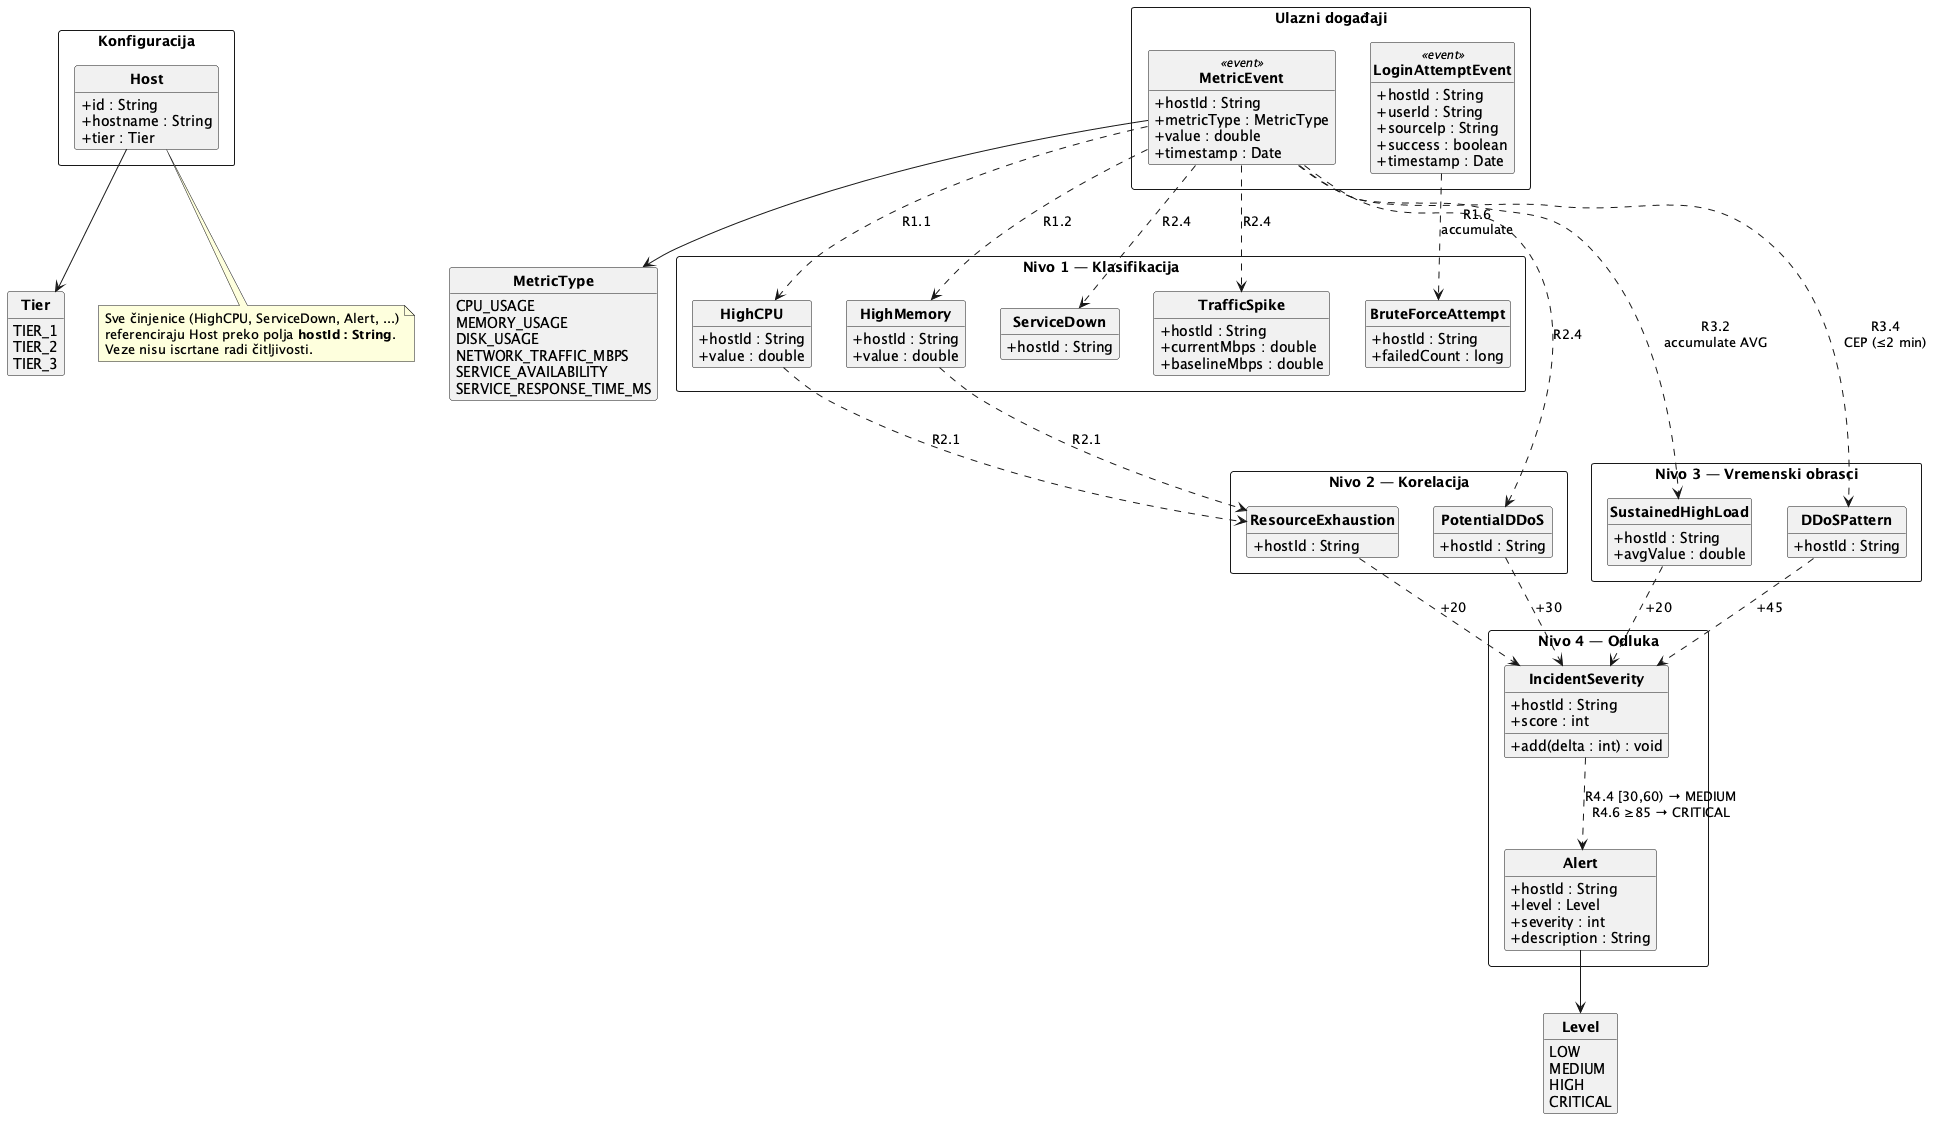

The diagram above was rendered by PlantUML. Its source (embedded in the PNG):
@startuml SBNZ Class Diagram — Domaći 3
'==================================================================
' Klasni dijagram modela podataka — Domaći 3
' Projekat: Sistem za upravljanje IT infrastrukturom
'
' Renderovanje:
'   • IntelliJ / VS Code: PlantUML plugin → Alt+D (preview)
'   • Online:             https://www.plantuml.com/plantuml/
'   • CLI:                plantuml za_domaci_3.puml  → za_domaci_3.png
'==================================================================

skinparam classAttributeIconSize 0
skinparam classFontStyle bold
skinparam packageStyle rectangle
skinparam shadowing false
hide circle
hide empty members

'------------------------------------------------------------------
' Enumeracije
'------------------------------------------------------------------
enum Tier {
    TIER_1
    TIER_2
    TIER_3
}

enum MetricType {
    CPU_USAGE
    MEMORY_USAGE
    DISK_USAGE
    NETWORK_TRAFFIC_MBPS
    SERVICE_AVAILABILITY
    SERVICE_RESPONSE_TIME_MS
}

enum Level {
    LOW
    MEDIUM
    HIGH
    CRITICAL
}

'------------------------------------------------------------------
' Konfiguracija
'------------------------------------------------------------------
package "Konfiguracija" <<Rectangle>> {
    class Host {
        +id : String
        +hostname : String
        +tier : Tier
    }
}

'------------------------------------------------------------------
' Ulazni događaji (Drools @Role(EVENT))
'------------------------------------------------------------------
package "Ulazni događaji" <<Rectangle>> {
    class MetricEvent <<event>> {
        +hostId : String
        +metricType : MetricType
        +value : double
        +timestamp : Date
    }

    class LoginAttemptEvent <<event>> {
        +hostId : String
        +userId : String
        +sourceIp : String
        +success : boolean
        +timestamp : Date
    }
}

'------------------------------------------------------------------
' Nivo 1 — Klasifikacija
'------------------------------------------------------------------
package "Nivo 1 — Klasifikacija" <<Rectangle>> {
    class HighCPU {
        +hostId : String
        +value : double
    }
    class HighMemory {
        +hostId : String
        +value : double
    }
    class ServiceDown {
        +hostId : String
    }
    class TrafficSpike {
        +hostId : String
        +currentMbps : double
        +baselineMbps : double
    }
    class BruteForceAttempt {
        +hostId : String
        +failedCount : long
    }
}

'------------------------------------------------------------------
' Nivo 2 — Korelacija
'------------------------------------------------------------------
package "Nivo 2 — Korelacija" <<Rectangle>> {
    class ResourceExhaustion {
        +hostId : String
    }
    class PotentialDDoS {
        +hostId : String
    }
}

'------------------------------------------------------------------
' Nivo 3 — Vremenski obrasci (CEP + accumulate)
'------------------------------------------------------------------
package "Nivo 3 — Vremenski obrasci" <<Rectangle>> {
    class SustainedHighLoad {
        +hostId : String
        +avgValue : double
    }
    class DDoSPattern {
        +hostId : String
    }
}

'------------------------------------------------------------------
' Nivo 4 — Odluka
'------------------------------------------------------------------
package "Nivo 4 — Odluka" <<Rectangle>> {
    class IncidentSeverity {
        +hostId : String
        +score : int
        +add(delta : int) : void
    }
    class Alert {
        +hostId : String
        +level : Level
        +severity : int
        +description : String
    }
}

'------------------------------------------------------------------
' Asocijacije sa enumeracijama
'------------------------------------------------------------------
Host --> Tier
MetricEvent --> MetricType
Alert --> Level

'------------------------------------------------------------------
' Tok pravila (forward chaining) — isprekidane strelice
'------------------------------------------------------------------
MetricEvent ..> HighCPU         : R1.1
MetricEvent ..> HighMemory      : R1.2
LoginAttemptEvent ..> BruteForceAttempt : R1.6\naccumulate

HighCPU ..> ResourceExhaustion  : R2.1
HighMemory ..> ResourceExhaustion : R2.1
MetricEvent ..> PotentialDDoS   : R2.4
MetricEvent ..> TrafficSpike    : R2.4
MetricEvent ..> ServiceDown     : R2.4

MetricEvent ..> SustainedHighLoad : R3.2\naccumulate AVG
MetricEvent ..> DDoSPattern     : R3.4\nCEP (≤2 min)

PotentialDDoS ..> IncidentSeverity : +30
DDoSPattern ..> IncidentSeverity   : +45
ResourceExhaustion ..> IncidentSeverity : +20
SustainedHighLoad ..> IncidentSeverity  : +20

IncidentSeverity ..> Alert      : R4.4 [30,60) → MEDIUM\nR4.6 ≥85 → CRITICAL

'------------------------------------------------------------------
' Napomena: sve činjenice referenciraju Host preko polja hostId.
'------------------------------------------------------------------
note bottom of Host
  Sve činjenice (HighCPU, ServiceDown, Alert, ...)
  referenciraju Host preko polja **hostId : String**.
  Veze nisu iscrtane radi čitljivosti.
end note

@enduml